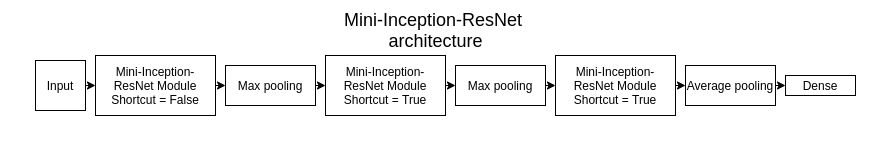

The diagram above was exported from draw.io. Its source (the exported page's mxGraphModel, read from the mxfile embedded in the PNG):
<mxGraphModel dx="1355" dy="926" grid="1" gridSize="10" guides="1" tooltips="1" connect="1" arrows="1" fold="1" page="1" pageScale="1" pageWidth="850" pageHeight="1100" math="0" shadow="0">
  <root>
    <mxCell id="0" />
    <mxCell id="1" parent="0" />
    <mxCell id="2" value="" style="rounded=0;whiteSpace=wrap;html=1;strokeColor=none;" vertex="1" parent="1">
      <mxGeometry x="525" y="2740" width="875" height="160" as="geometry" />
    </mxCell>
    <mxCell id="3" value="&lt;div&gt;Mini-Inception-ResNet Module&lt;/div&gt;&lt;div&gt;Shortcut = False&lt;br&gt;&lt;/div&gt;" style="rounded=0;whiteSpace=wrap;html=1;" vertex="1" parent="1">
      <mxGeometry x="620" y="2795" width="120" height="60" as="geometry" />
    </mxCell>
    <mxCell id="4" value="Input" style="whiteSpace=wrap;html=1;aspect=fixed;" vertex="1" parent="1">
      <mxGeometry x="560" y="2800" width="50" height="50" as="geometry" />
    </mxCell>
    <mxCell id="5" value="Dense" style="rounded=0;whiteSpace=wrap;html=1;" vertex="1" parent="1">
      <mxGeometry x="1310" y="2815" width="70" height="20" as="geometry" />
    </mxCell>
    <mxCell id="6" value="Average pooling" style="rounded=0;whiteSpace=wrap;html=1;" vertex="1" parent="1">
      <mxGeometry x="1210" y="2805" width="90" height="40" as="geometry" />
    </mxCell>
    <mxCell id="7" value="&lt;div&gt;Mini-Inception-ResNet Module&lt;/div&gt;&lt;div&gt;Shortcut = True&lt;br&gt;&lt;/div&gt;" style="rounded=0;whiteSpace=wrap;html=1;" vertex="1" parent="1">
      <mxGeometry x="850" y="2795" width="120" height="60" as="geometry" />
    </mxCell>
    <mxCell id="8" value="Max pooling" style="rounded=0;whiteSpace=wrap;html=1;" vertex="1" parent="1">
      <mxGeometry x="980" y="2805" width="90" height="40" as="geometry" />
    </mxCell>
    <mxCell id="9" value="Max pooling" style="rounded=0;whiteSpace=wrap;html=1;" vertex="1" parent="1">
      <mxGeometry x="750" y="2805" width="90" height="40" as="geometry" />
    </mxCell>
    <mxCell id="10" value="&lt;div&gt;Mini-Inception-ResNet Module&lt;/div&gt;&lt;div&gt;Shortcut = True&lt;br&gt;&lt;/div&gt;" style="rounded=0;whiteSpace=wrap;html=1;" vertex="1" parent="1">
      <mxGeometry x="1080" y="2795" width="120" height="60" as="geometry" />
    </mxCell>
    <mxCell id="11" value="" style="endArrow=classic;html=1;entryX=0;entryY=0.5;entryDx=0;entryDy=0;" edge="1" source="4" target="3" parent="1">
      <mxGeometry width="50" height="50" relative="1" as="geometry">
        <mxPoint x="1025" y="2800" as="sourcePoint" />
        <mxPoint x="1075" y="2750" as="targetPoint" />
      </mxGeometry>
    </mxCell>
    <mxCell id="12" value="" style="endArrow=classic;html=1;exitX=1;exitY=0.5;exitDx=0;exitDy=0;entryX=0;entryY=0.5;entryDx=0;entryDy=0;" edge="1" source="3" target="9" parent="1">
      <mxGeometry width="50" height="50" relative="1" as="geometry">
        <mxPoint x="1025" y="2800" as="sourcePoint" />
        <mxPoint x="770" y="2825" as="targetPoint" />
      </mxGeometry>
    </mxCell>
    <mxCell id="13" value="" style="endArrow=classic;html=1;entryX=0;entryY=0.5;entryDx=0;entryDy=0;exitX=1;exitY=0.5;exitDx=0;exitDy=0;" edge="1" source="9" target="7" parent="1">
      <mxGeometry width="50" height="50" relative="1" as="geometry">
        <mxPoint x="1025" y="2750" as="sourcePoint" />
        <mxPoint x="1075" y="2700" as="targetPoint" />
      </mxGeometry>
    </mxCell>
    <mxCell id="14" value="" style="endArrow=classic;html=1;entryX=0;entryY=0.5;entryDx=0;entryDy=0;" edge="1" source="7" target="8" parent="1">
      <mxGeometry width="50" height="50" relative="1" as="geometry">
        <mxPoint x="1025" y="2750" as="sourcePoint" />
        <mxPoint x="1075" y="2700" as="targetPoint" />
      </mxGeometry>
    </mxCell>
    <mxCell id="15" value="" style="endArrow=classic;html=1;entryX=0;entryY=0.5;entryDx=0;entryDy=0;exitX=1;exitY=0.5;exitDx=0;exitDy=0;" edge="1" source="8" target="10" parent="1">
      <mxGeometry width="50" height="50" relative="1" as="geometry">
        <mxPoint x="1060" y="2620" as="sourcePoint" />
        <mxPoint x="1075" y="2700" as="targetPoint" />
      </mxGeometry>
    </mxCell>
    <mxCell id="16" value="" style="endArrow=classic;html=1;entryX=0;entryY=0.5;entryDx=0;entryDy=0;exitX=1;exitY=0.5;exitDx=0;exitDy=0;" edge="1" source="10" target="6" parent="1">
      <mxGeometry width="50" height="50" relative="1" as="geometry">
        <mxPoint x="1060" y="2528" as="sourcePoint" />
        <mxPoint x="1075" y="2430" as="targetPoint" />
      </mxGeometry>
    </mxCell>
    <mxCell id="17" value="" style="endArrow=classic;html=1;exitX=1;exitY=0.5;exitDx=0;exitDy=0;entryX=0;entryY=0.5;entryDx=0;entryDy=0;" edge="1" source="6" target="5" parent="1">
      <mxGeometry width="50" height="50" relative="1" as="geometry">
        <mxPoint x="1025" y="2480" as="sourcePoint" />
        <mxPoint x="1420" y="2825" as="targetPoint" />
      </mxGeometry>
    </mxCell>
    <mxCell id="18" value="&lt;div&gt;&lt;font style=&quot;font-size: 18px&quot;&gt;Mini-Inception-ResNet &lt;br&gt;&lt;/font&gt;&lt;/div&gt;&lt;div&gt;&lt;font style=&quot;font-size: 18px&quot;&gt;architecture&lt;/font&gt;&lt;/div&gt;" style="text;html=1;align=center;verticalAlign=middle;resizable=0;points=[];autosize=1;" vertex="1" parent="1">
      <mxGeometry x="865" y="2750" width="190" height="40" as="geometry" />
    </mxCell>
  </root>
</mxGraphModel>